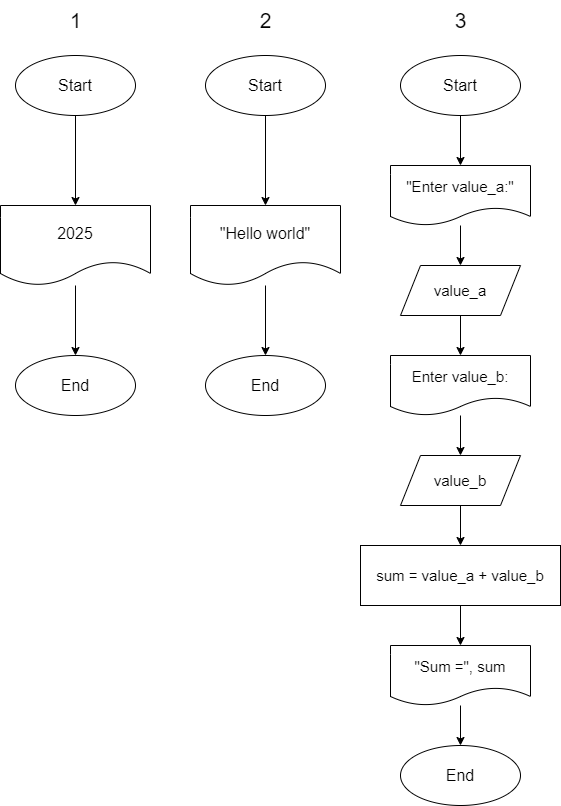

The diagram above was exported from draw.io. Its source (the exported page's mxGraphModel, read from the mxfile embedded in the PNG):
<mxGraphModel dx="1395" dy="582" grid="1" gridSize="10" guides="1" tooltips="1" connect="1" arrows="1" fold="1" page="1" pageScale="1" pageWidth="850" pageHeight="1100" math="0" shadow="0">
  <root>
    <mxCell id="0" />
    <mxCell id="1" parent="0" />
    <mxCell id="4" style="edgeStyle=none;html=1;entryX=0.5;entryY=0;entryDx=0;entryDy=0;" parent="1" source="2" target="3" edge="1">
      <mxGeometry relative="1" as="geometry" />
    </mxCell>
    <mxCell id="2" value="Start" style="ellipse;whiteSpace=wrap;html=1;fontSize=16;" parent="1" vertex="1">
      <mxGeometry x="145" y="120" width="120" height="60" as="geometry" />
    </mxCell>
    <mxCell id="7" style="edgeStyle=none;html=1;" edge="1" parent="1" source="3" target="6">
      <mxGeometry relative="1" as="geometry" />
    </mxCell>
    <mxCell id="3" value="2025" style="shape=document;whiteSpace=wrap;html=1;boundedLbl=1;fontSize=16;" parent="1" vertex="1">
      <mxGeometry x="130" y="270" width="150" height="80" as="geometry" />
    </mxCell>
    <mxCell id="6" value="End" style="ellipse;whiteSpace=wrap;html=1;fontSize=16;" vertex="1" parent="1">
      <mxGeometry x="145" y="420" width="120" height="60" as="geometry" />
    </mxCell>
    <mxCell id="8" style="edgeStyle=none;html=1;entryX=0.5;entryY=0;entryDx=0;entryDy=0;" edge="1" parent="1" source="9" target="11">
      <mxGeometry relative="1" as="geometry" />
    </mxCell>
    <mxCell id="9" value="Start" style="ellipse;whiteSpace=wrap;html=1;fontSize=16;" vertex="1" parent="1">
      <mxGeometry x="335" y="120" width="120" height="60" as="geometry" />
    </mxCell>
    <mxCell id="10" style="edgeStyle=none;html=1;" edge="1" parent="1" source="11" target="12">
      <mxGeometry relative="1" as="geometry" />
    </mxCell>
    <mxCell id="11" value="&quot;Hello world&quot;" style="shape=document;whiteSpace=wrap;html=1;boundedLbl=1;fontSize=16;" vertex="1" parent="1">
      <mxGeometry x="320" y="270" width="150" height="80" as="geometry" />
    </mxCell>
    <mxCell id="12" value="End" style="ellipse;whiteSpace=wrap;html=1;fontSize=16;" vertex="1" parent="1">
      <mxGeometry x="335" y="420" width="120" height="60" as="geometry" />
    </mxCell>
    <mxCell id="13" value="1" style="text;html=1;align=center;verticalAlign=middle;resizable=0;points=[];autosize=1;strokeColor=none;fillColor=none;fontSize=21;" vertex="1" parent="1">
      <mxGeometry x="185" y="65" width="40" height="40" as="geometry" />
    </mxCell>
    <mxCell id="14" value="2" style="text;html=1;align=center;verticalAlign=middle;resizable=0;points=[];autosize=1;strokeColor=none;fillColor=none;fontSize=21;" vertex="1" parent="1">
      <mxGeometry x="375" y="65" width="40" height="40" as="geometry" />
    </mxCell>
    <mxCell id="25" style="edgeStyle=none;html=1;entryX=0.5;entryY=0;entryDx=0;entryDy=0;" edge="1" parent="1" source="22" target="24">
      <mxGeometry relative="1" as="geometry" />
    </mxCell>
    <mxCell id="22" value="Start" style="ellipse;whiteSpace=wrap;html=1;fontSize=16;" vertex="1" parent="1">
      <mxGeometry x="530" y="120" width="120" height="60" as="geometry" />
    </mxCell>
    <mxCell id="23" value="3" style="text;html=1;align=center;verticalAlign=middle;resizable=0;points=[];autosize=1;strokeColor=none;fillColor=none;fontSize=21;" vertex="1" parent="1">
      <mxGeometry x="570" y="65" width="40" height="40" as="geometry" />
    </mxCell>
    <mxCell id="29" style="edgeStyle=none;html=1;entryX=0.5;entryY=0;entryDx=0;entryDy=0;" edge="1" parent="1" source="24" target="26">
      <mxGeometry relative="1" as="geometry" />
    </mxCell>
    <mxCell id="24" value="&quot;Enter value_a:&quot;" style="shape=document;whiteSpace=wrap;html=1;boundedLbl=1;fontSize=15;" vertex="1" parent="1">
      <mxGeometry x="520" y="230" width="140" height="60" as="geometry" />
    </mxCell>
    <mxCell id="31" style="edgeStyle=none;html=1;entryX=0.5;entryY=0;entryDx=0;entryDy=0;" edge="1" parent="1" source="26" target="30">
      <mxGeometry relative="1" as="geometry" />
    </mxCell>
    <mxCell id="26" value="value_a" style="shape=parallelogram;perimeter=parallelogramPerimeter;whiteSpace=wrap;html=1;fixedSize=1;fontSize=15;" vertex="1" parent="1">
      <mxGeometry x="530" y="330" width="120" height="50" as="geometry" />
    </mxCell>
    <mxCell id="33" style="edgeStyle=none;html=1;" edge="1" parent="1" source="30" target="32">
      <mxGeometry relative="1" as="geometry" />
    </mxCell>
    <mxCell id="30" value="Enter value_b:" style="shape=document;whiteSpace=wrap;html=1;boundedLbl=1;fontSize=15;" vertex="1" parent="1">
      <mxGeometry x="520" y="420" width="140" height="60" as="geometry" />
    </mxCell>
    <mxCell id="35" style="edgeStyle=none;html=1;entryX=0.5;entryY=0;entryDx=0;entryDy=0;" edge="1" parent="1" source="32" target="34">
      <mxGeometry relative="1" as="geometry" />
    </mxCell>
    <mxCell id="32" value="value_b" style="shape=parallelogram;perimeter=parallelogramPerimeter;whiteSpace=wrap;html=1;fixedSize=1;fontSize=15;" vertex="1" parent="1">
      <mxGeometry x="530" y="520" width="120" height="50" as="geometry" />
    </mxCell>
    <mxCell id="38" style="edgeStyle=none;html=1;entryX=0.5;entryY=0;entryDx=0;entryDy=0;" edge="1" parent="1" source="34" target="37">
      <mxGeometry relative="1" as="geometry" />
    </mxCell>
    <mxCell id="34" value="sum = value_a + value_b" style="rounded=0;whiteSpace=wrap;html=1;fontSize=15;" vertex="1" parent="1">
      <mxGeometry x="490" y="610" width="200" height="60" as="geometry" />
    </mxCell>
    <mxCell id="40" style="edgeStyle=none;html=1;entryX=0.5;entryY=0;entryDx=0;entryDy=0;" edge="1" parent="1" source="37" target="39">
      <mxGeometry relative="1" as="geometry" />
    </mxCell>
    <mxCell id="37" value="&quot;Sum =&quot;, sum" style="shape=document;whiteSpace=wrap;html=1;boundedLbl=1;fontSize=15;" vertex="1" parent="1">
      <mxGeometry x="520" y="710" width="140" height="60" as="geometry" />
    </mxCell>
    <mxCell id="39" value="End" style="ellipse;whiteSpace=wrap;html=1;fontSize=16;" vertex="1" parent="1">
      <mxGeometry x="530" y="810" width="120" height="60" as="geometry" />
    </mxCell>
  </root>
</mxGraphModel>